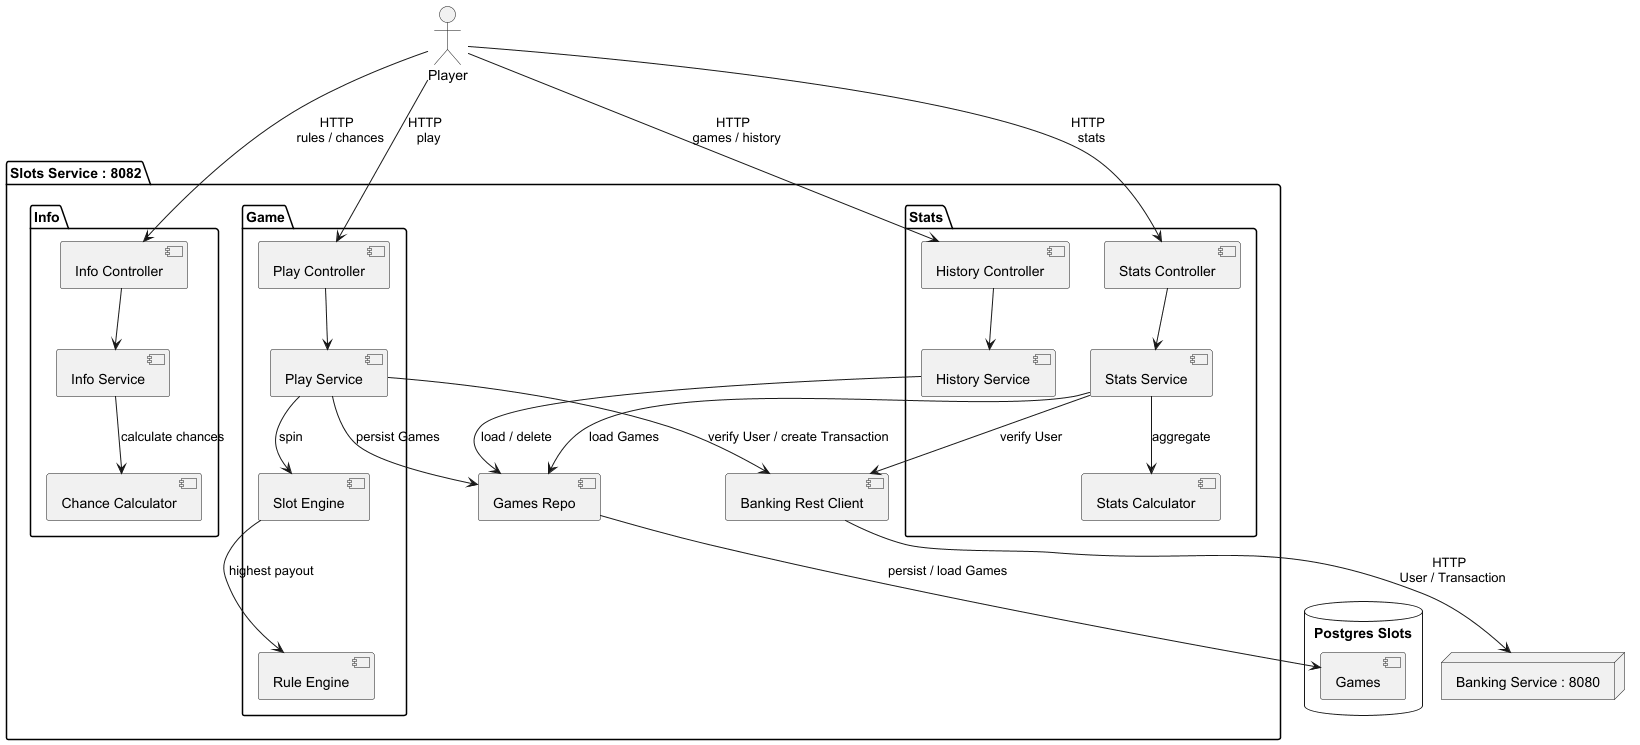

The diagram above was rendered by PlantUML. Its source (embedded in the PNG):
@startuml

actor Player

package "Slots Service : 8082" as Slots {

package "Game" as GamePackage {
component "Play Controller" as PlayController
component "Play Service" as PlayService
component "Slot Engine" as SlotEngine
component "Rule Engine" as RuleEngine

PlayController --> PlayService
PlayService --> SlotEngine : spin
SlotEngine --> RuleEngine : highest payout
}

package "Info" as InfoPackage {
component "Info Controller" as InfoController
component "Info Service" as InfoService
component "Chance Calculator" as ChanceCalculator

InfoController --> InfoService
InfoService --> ChanceCalculator : calculate chances
}

package "Stats" as StatsPackage {
component "Stats Controller" as StatsController
component "History Controller" as HistoryController
component "Stats Service" as StatsService
component "History Service" as HistoryService
component "Stats Calculator" as StatsCalculator

StatsController --> StatsService
HistoryController --> HistoryService
StatsService --> StatsCalculator : aggregate
}

component "Games Repo" as GamesRepo
component "Banking Rest Client" as BankingClient

PlayService --> GamesRepo : persist Games
StatsService --> GamesRepo : load Games
HistoryService --> GamesRepo : load / delete
PlayService --> BankingClient : verify User / create Transaction
StatsService --> BankingClient : verify User

}

database "Postgres Slots" as SlotsDB {
  [Games] as GamesTable
}

node "Banking Service : 8080" as Banking

GamesRepo --> GamesTable : persist / load Games

Player --> PlayController : HTTP \n play
Player --> InfoController : HTTP \n rules / chances
Player --> StatsController : HTTP \n stats
Player --> HistoryController : HTTP \n games / history

BankingClient --> Banking : HTTP \n User / Transaction

@enduml